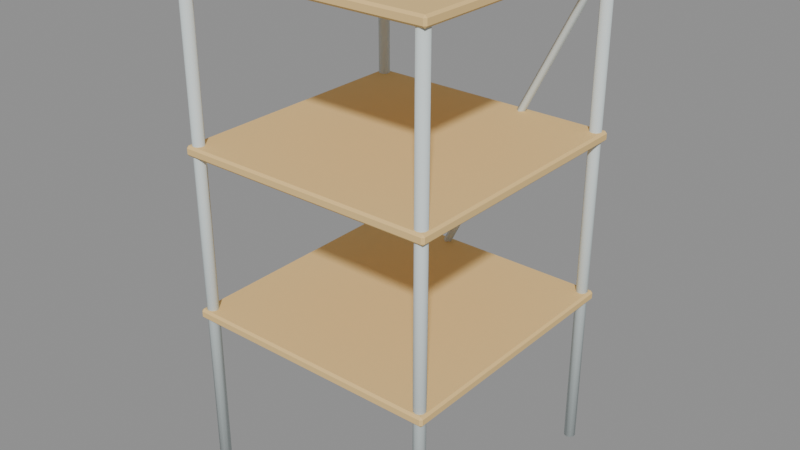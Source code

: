 # Source: construction_scaffold.blend  (saved by Blender 4.5.92; exported with 4.5.12 LTS)
import bpy
from mathutils import Matrix  # noqa: F401  (used for matrix-valued properties, if any)

bpy.ops.wm.read_factory_settings(use_empty=True)
scene = bpy.context.scene
scene.name = 'Scene'

# ---- materials (node trees are filled in below, after node groups)
mat_hospital_vertex_opaque = bpy.data.materials.new('hospital_vertex_opaque')
mat_hospital_vertex_opaque.use_backface_culling = True

# ---- material node trees
mat_hospital_vertex_opaque.use_nodes = True; mat_hospital_vertex_opaque.node_tree.nodes.clear()
_N = mat_hospital_vertex_opaque.node_tree.nodes; _L = mat_hospital_vertex_opaque.node_tree.links
n0 = _N.new('ShaderNodeBsdfPrincipled'); n0.name = 'Principled BSDF'; n0.location = (-200, 100)
n0.inputs[2].default_value = 0.78
n0.inputs[13].default_value = 0.22
n1 = _N.new('ShaderNodeOutputMaterial'); n1.name = 'Material Output'; n1.location = (200, 100)
n2 = _N.new('ShaderNodeVertexColor'); n2.name = 'Color Attribute'; n2.location = (0, 0)
n2.layer_name = 'Col'
_L.new(n0.outputs[0], n1.inputs[0])
_L.new(n2.outputs[0], n0.inputs[0])
n1.is_active_output = True

# ---- meshes
me_cone = bpy.data.meshes.new('Cone')
me_cone.from_pydata([(5.285e-09, -0.035, 0.0), (5.285e-09, -0.035, 3.0), (-0.02057, -0.02832, 0.0), (-0.02057, -0.02832, 3.0), (-0.03329, -0.01082, 0.0), (-0.03329, -0.01082, 3.0), (-0.03329, 0.01082, 0.0), (-0.03329, 0.01082, 3.0), (-0.02057, 0.02832, 0.0), (-0.02057, 0.02832, 3.0), (-5.285e-09, 0.035, 0.0), (-5.285e-09, 0.035, 3.0), (0.02057, 0.02832, 0.0), (0.02057, 0.02832, 3.0), (0.03329, 0.01082, 0.0), (0.03329, 0.01082, 3.0), (0.03329, -0.01082, 0.0), (0.03329, -0.01082, 3.0), (0.02057, -0.02832, 0.0), (0.02057, -0.02832, 3.0), (5.285e-09, -1.535, 0.0), (5.285e-09, -1.535, 3.0), (-0.02057, -1.528, 0.0), (-0.02057, -1.528, 3.0), (-0.03329, -1.511, 0.0), (-0.03329, -1.511, 3.0), (-0.03329, -1.489, 0.0), (-0.03329, -1.489, 3.0), (-0.02057, -1.472, 0.0), (-0.02057, -1.472, 3.0), (-5.285e-09, -1.465, 0.0), (-5.285e-09, -1.465, 3.0), (0.02057, -1.472, 0.0), (0.02057, -1.472, 3.0), (0.03329, -1.489, 0.0), (0.03329, -1.489, 3.0), (0.03329, -1.511, 0.0), (0.03329, -1.511, 3.0), (0.02057, -1.528, 0.0), (0.02057, -1.528, 3.0), (1.5, -0.035, 0.0), (1.5, -0.035, 3.0), (1.479, -0.02832, 0.0), (1.479, -0.02832, 3.0), (1.467, -0.01082, 0.0), (1.467, -0.01082, 3.0), (1.467, 0.01082, 0.0), (1.467, 0.01082, 3.0), (1.479, 0.02832, 0.0), (1.479, 0.02832, 3.0), (1.5, 0.035, 0.0), (1.5, 0.035, 3.0), (1.521, 0.02832, 0.0), (1.521, 0.02832, 3.0), (1.533, 0.01082, 0.0), (1.533, 0.01082, 3.0), (1.533, -0.01082, 0.0), (1.533, -0.01082, 3.0), (1.521, -0.02832, 0.0), (1.521, -0.02832, 3.0), (1.5, -1.535, 0.0), (1.5, -1.535, 3.0), (1.479, -1.528, 0.0), (1.479, -1.528, 3.0), (1.467, -1.511, 0.0), (1.467, -1.511, 3.0), (1.467, -1.489, 0.0), (1.467, -1.489, 3.0), (1.479, -1.472, 0.0), (1.479, -1.472, 3.0), (1.5, -1.465, 0.0), (1.5, -1.465, 3.0), (1.521, -1.472, 0.0), (1.521, -1.472, 3.0), (1.533, -1.489, 0.0), (1.533, -1.489, 3.0), (1.533, -1.511, 0.0), (1.533, -1.511, 3.0), (1.521, -1.528, 0.0), (1.521, -1.528, 3.0), (-0.0368, -1.537, 0.97), (-0.0368, -1.55, 0.9832), (-0.05, -1.537, 0.9832), (-0.0368, -1.55, 1.017), (-0.0368, -1.537, 1.03), (-0.05, -1.537, 1.017), (-0.0368, 0.0368, 0.97), (-0.05, 0.0368, 0.9832), (-0.0368, 0.05, 0.9832), (-0.0368, 0.0368, 1.03), (-0.0368, 0.05, 1.017), (-0.05, 0.0368, 1.017), (1.537, -1.537, 0.97), (1.55, -1.537, 0.9832), (1.537, -1.55, 0.9832), (1.537, -1.537, 1.03), (1.537, -1.55, 1.017), (1.55, -1.537, 1.017), (1.537, 0.0368, 0.97), (1.537, 0.05, 0.9832), (1.55, 0.0368, 0.9832), (1.537, 0.0368, 1.03), (1.55, 0.0368, 1.017), (1.537, 0.05, 1.017), (-0.0368, -1.537, 1.97), (-0.0368, -1.55, 1.983), (-0.05, -1.537, 1.983), (-0.0368, -1.55, 2.017), (-0.0368, -1.537, 2.03), (-0.05, -1.537, 2.017), (-0.0368, 0.0368, 1.97), (-0.05, 0.0368, 1.983), (-0.0368, 0.05, 1.983), (-0.0368, 0.0368, 2.03), (-0.0368, 0.05, 2.017), (-0.05, 0.0368, 2.017), (1.537, -1.537, 1.97), (1.55, -1.537, 1.983), (1.537, -1.55, 1.983), (1.537, -1.537, 2.03), (1.537, -1.55, 2.017), (1.55, -1.537, 2.017), (1.537, 0.0368, 1.97), (1.537, 0.05, 1.983), (1.55, 0.0368, 1.983), (1.537, 0.0368, 2.03), (1.55, 0.0368, 2.017), (1.537, 0.05, 2.017), (-0.0368, -1.537, 2.97), (-0.0368, -1.55, 2.983), (-0.05, -1.537, 2.983), (-0.0368, -1.55, 3.017), (-0.0368, -1.537, 3.03), (-0.05, -1.537, 3.017), (-0.0368, 0.0368, 2.97), (-0.05, 0.0368, 2.983), (-0.0368, 0.05, 2.983), (-0.0368, 0.0368, 3.03), (-0.0368, 0.05, 3.017), (-0.05, 0.0368, 3.017), (1.537, -1.537, 2.97), (1.55, -1.537, 2.983), (1.537, -1.55, 2.983), (1.537, -1.537, 3.03), (1.537, -1.55, 3.017), (1.55, -1.537, 3.017), (1.537, 0.0368, 2.97), (1.537, 0.05, 2.983), (1.55, 0.0368, 2.983), (1.537, 0.0368, 3.03), (1.55, 0.0368, 3.017), (1.537, 0.05, 3.017), (-0.02236, -2.794e-09, 0.01118), (2.27e-09, -0.025, -6.054e-09), (0.02236, 7.451e-09, -0.01118), (-4.075e-09, 0.025, 7.218e-09), (0.7276, -2.794e-09, 1.511), (0.75, -0.025, 1.5), (0.7724, 7.451e-09, 1.489), (0.75, 0.025, 1.5), (1.478, -2.794e-09, 3.011), (1.5, -0.025, 3.0), (1.522, 7.451e-09, 2.989), (1.5, 0.025, 3.0)], [], [(0, 1, 3, 2), (2, 3, 5, 4), (4, 5, 7, 6), (6, 7, 9, 8), (8, 9, 11, 10), (10, 11, 13, 12), (12, 13, 15, 14), (14, 15, 17, 16), (3, 1, 19, 17, 15, 13, 11, 9, 7, 5), (16, 17, 19, 18), (18, 19, 1, 0), (0, 2, 4, 6, 8, 10, 12, 14, 16, 18), (20, 21, 23, 22), (22, 23, 25, 24), (24, 25, 27, 26), (26, 27, 29, 28), (28, 29, 31, 30), (30, 31, 33, 32), (32, 33, 35, 34), (34, 35, 37, 36), (23, 21, 39, 37, 35, 33, 31, 29, 27, 25), (36, 37, 39, 38), (38, 39, 21, 20), (20, 22, 24, 26, 28, 30, 32, 34, 36, 38), (40, 41, 43, 42), (42, 43, 45, 44), (44, 45, 47, 46), (46, 47, 49, 48), (48, 49, 51, 50), (50, 51, 53, 52), (52, 53, 55, 54), (54, 55, 57, 56), (43, 41, 59, 57, 55, 53, 51, 49, 47, 45), (56, 57, 59, 58), (58, 59, 41, 40), (40, 42, 44, 46, 48, 50, 52, 54, 56, 58), (60, 61, 63, 62), (62, 63, 65, 64), (64, 65, 67, 66), (66, 67, 69, 68), (68, 69, 71, 70), (70, 71, 73, 72), (72, 73, 75, 74), (74, 75, 77, 76), (63, 61, 79, 77, 75, 73, 71, 69, 67, 65), (76, 77, 79, 78), (78, 79, 61, 60), (60, 62, 64, 66, 68, 70, 72, 74, 76, 78), (80, 81, 82), (83, 84, 85), (86, 87, 88), (89, 90, 91), (92, 93, 94), (95, 96, 97), (98, 99, 100), (101, 102, 103), (86, 80, 82, 87), (81, 83, 85, 82), (84, 89, 91, 85), (90, 88, 87, 91), (98, 86, 88, 99), (89, 101, 103, 90), (102, 100, 99, 103), (92, 98, 100, 93), (101, 95, 97, 102), (96, 94, 93, 97), (80, 92, 94, 81), (95, 84, 83, 96), (86, 98, 92, 80), (82, 85, 91, 87), (94, 96, 83, 81), (101, 89, 84, 95), (88, 90, 103, 99), (100, 102, 97, 93), (104, 105, 106), (107, 108, 109), (110, 111, 112), (113, 114, 115), (116, 117, 118), (119, 120, 121), (122, 123, 124), (125, 126, 127), (110, 104, 106, 111), (105, 107, 109, 106), (108, 113, 115, 109), (114, 112, 111, 115), (122, 110, 112, 123), (113, 125, 127, 114), (126, 124, 123, 127), (116, 122, 124, 117), (125, 119, 121, 126), (120, 118, 117, 121), (104, 116, 118, 105), (119, 108, 107, 120), (110, 122, 116, 104), (106, 109, 115, 111), (118, 120, 107, 105), (125, 113, 108, 119), (112, 114, 127, 123), (124, 126, 121, 117), (128, 129, 130), (131, 132, 133), (134, 135, 136), (137, 138, 139), (140, 141, 142), (143, 144, 145), (146, 147, 148), (149, 150, 151), (134, 128, 130, 135), (129, 131, 133, 130), (132, 137, 139, 133), (138, 136, 135, 139), (146, 134, 136, 147), (137, 149, 151, 138), (150, 148, 147, 151), (140, 146, 148, 141), (149, 143, 145, 150), (144, 142, 141, 145), (128, 140, 142, 129), (143, 132, 131, 144), (134, 146, 140, 128), (130, 133, 139, 135), (142, 144, 131, 129), (149, 137, 132, 143), (136, 138, 151, 147), (148, 150, 145, 141), (152, 156, 159, 155), (153, 157, 156, 152), (154, 158, 157, 153), (155, 159, 158, 154), (156, 160, 163, 159), (157, 161, 160, 156), (158, 162, 161, 157), (159, 163, 162, 158)])
me_cone.polygons.foreach_set('use_smooth', [1, 1, 1, 1, 1, 1, 1, 1, 0, 1, 1, 0, 1, 1, 1, 1, 1, 1, 1, 1, 0, 1, 1, 0, 1, 1, 1, 1, 1, 1, 1, 1, 0, 1, 1, 0, 1, 1, 1, 1, 1, 1, 1, 1, 0, 1, 1, 0, 0, 0, 0, 0, 0, 0, 0, 0, 0, 0, 0, 0, 0, 0, 0, 0, 0, 0, 0, 0, 0, 0, 0, 0, 0, 0, 0, 0, 0, 0, 0, 0, 0, 0, 0, 0, 0, 0, 0, 0, 0, 0, 0, 0, 0, 0, 0, 0, 0, 0, 0, 0, 0, 0, 0, 0, 0, 0, 0, 0, 0, 0, 0, 0, 0, 0, 0, 0, 0, 0, 0, 0, 0, 0, 0, 0, 0, 0, 1, 1, 1, 1, 1, 1, 1, 1])
_uv = me_cone.uv_layers.new(name='UVMap')
_uv.uv.foreach_set('vector', [1.0, 0.5, 1.0, 1.0, 0.9, 1.0, 0.9, 0.5, 0.9, 0.5, 0.9, 1.0, 0.8, 1.0, 0.8, 0.5, 0.8, 0.5, 0.8, 1.0, 0.7, 1.0, 0.7, 0.5, 0.7, 0.5, 0.7, 1.0, 0.6, 1.0, 0.6, 0.5, 0.6, 0.5, 0.6, 1.0, 0.5, 1.0, 0.5, 0.5, 0.5, 0.5, 0.5, 1.0, 0.4, 1.0, 0.4, 0.5, 0.4, 0.5, 0.4, 1.0, 0.3, 1.0, 0.3, 0.5, 0.3, 0.5, 0.3, 1.0, 0.2, 1.0, 0.2, 0.5, 0.3911, 0.4442, 0.25, 0.49, 0.1089, 0.4442, 0.02175, 0.3242, 0.02175, 0.1758, 0.1089, 0.05584, 0.25, 0.01, 0.3911, 0.05584, 0.4783, 0.1758, 0.4783, 0.3242, 0.2, 0.5, 0.2, 1.0, 0.1, 1.0, 0.1, 0.5, 0.1, 0.5, 0.1, 1.0, -7.451e-08, 1.0, -7.451e-08, 0.5, 0.75, 0.49, 0.8911, 0.4442, 0.9783, 0.3242, 0.9783, 0.1758, 0.8911, 0.05584, 0.75, 0.01, 0.6089, 0.05584, 0.5217, 0.1758, 0.5217, 0.3242, 0.6089, 0.4442, 1.0, 0.5, 1.0, 1.0, 0.9, 1.0, 0.9, 0.5, 0.9, 0.5, 0.9, 1.0, 0.8, 1.0, 0.8, 0.5, 0.8, 0.5, 0.8, 1.0, 0.7, 1.0, 0.7, 0.5, 0.7, 0.5, 0.7, 1.0, 0.6, 1.0, 0.6, 0.5, 0.6, 0.5, 0.6, 1.0, 0.5, 1.0, 0.5, 0.5, 0.5, 0.5, 0.5, 1.0, 0.4, 1.0, 0.4, 0.5, 0.4, 0.5, 0.4, 1.0, 0.3, 1.0, 0.3, 0.5, 0.3, 0.5, 0.3, 1.0, 0.2, 1.0, 0.2, 0.5, 0.3911, 0.4442, 0.25, 0.49, 0.1089, 0.4442, 0.02175, 0.3242, 0.02175, 0.1758, 0.1089, 0.05584, 0.25, 0.01, 0.3911, 0.05584, 0.4783, 0.1758, 0.4783, 0.3242, 0.2, 0.5, 0.2, 1.0, 0.1, 1.0, 0.1, 0.5, 0.1, 0.5, 0.1, 1.0, -7.451e-08, 1.0, -7.451e-08, 0.5, 0.75, 0.49, 0.8911, 0.4442, 0.9783, 0.3242, 0.9783, 0.1758, 0.8911, 0.05584, 0.75, 0.01, 0.6089, 0.05584, 0.5217, 0.1758, 0.5217, 0.3242, 0.6089, 0.4442, 1.0, 0.5, 1.0, 1.0, 0.9, 1.0, 0.9, 0.5, 0.9, 0.5, 0.9, 1.0, 0.8, 1.0, 0.8, 0.5, 0.8, 0.5, 0.8, 1.0, 0.7, 1.0, 0.7, 0.5, 0.7, 0.5, 0.7, 1.0, 0.6, 1.0, 0.6, 0.5, 0.6, 0.5, 0.6, 1.0, 0.5, 1.0, 0.5, 0.5, 0.5, 0.5, 0.5, 1.0, 0.4, 1.0, 0.4, 0.5, 0.4, 0.5, 0.4, 1.0, 0.3, 1.0, 0.3, 0.5, 0.3, 0.5, 0.3, 1.0, 0.2, 1.0, 0.2, 0.5, 0.3911, 0.4442, 0.25, 0.49, 0.1089, 0.4442, 0.02175, 0.3242, 0.02175, 0.1758, 0.1089, 0.05584, 0.25, 0.01, 0.3911, 0.05584, 0.4783, 0.1758, 0.4783, 0.3242, 0.2, 0.5, 0.2, 1.0, 0.1, 1.0, 0.1, 0.5, 0.1, 0.5, 0.1, 1.0, -7.451e-08, 1.0, -7.451e-08, 0.5, 0.75, 0.49, 0.8911, 0.4442, 0.9783, 0.3242, 0.9783, 0.1758, 0.8911, 0.05584, 0.75, 0.01, 0.6089, 0.05584, 0.5217, 0.1758, 0.5217, 0.3242, 0.6089, 0.4442, 1.0, 0.5, 1.0, 1.0, 0.9, 1.0, 0.9, 0.5, 0.9, 0.5, 0.9, 1.0, 0.8, 1.0, 0.8, 0.5, 0.8, 0.5, 0.8, 1.0, 0.7, 1.0, 0.7, 0.5, 0.7, 0.5, 0.7, 1.0, 0.6, 1.0, 0.6, 0.5, 0.6, 0.5, 0.6, 1.0, 0.5, 1.0, 0.5, 0.5, 0.5, 0.5, 0.5, 1.0, 0.4, 1.0, 0.4, 0.5, 0.4, 0.5, 0.4, 1.0, 0.3, 1.0, 0.3, 0.5, 0.3, 0.5, 0.3, 1.0, 0.2, 1.0, 0.2, 0.5, 0.3911, 0.4442, 0.25, 0.49, 0.1089, 0.4442, 0.02175, 0.3242, 0.02175, 0.1758, 0.1089, 0.05584, 0.25, 0.01, 0.3911, 0.05584, 0.4783, 0.1758, 0.4783, 0.3242, 0.2, 0.5, 0.2, 1.0, 0.1, 1.0, 0.1, 0.5, 0.1, 0.5, 0.1, 1.0, -7.451e-08, 1.0, -7.451e-08, 0.5, 0.75, 0.49, 0.8911, 0.4442, 0.9783, 0.3242, 0.9783, 0.1758, 0.8911, 0.05584, 0.75, 0.01, 0.6089, 0.05584, 0.5217, 0.1758, 0.5217, 0.3242, 0.6089, 0.4442, 0.1271, 0.7479, 0.1271, 0.75, 0.125, 0.7479, 0.57, 0.9979, 0.625, 0.9979, 0.57, 1.0, 0.1271, 0.5021, 0.125, 0.5021, 0.1271, 0.5, 0.625, 0.25, 0.57, 0.2521, 0.57, 0.2479, 0.3729, 0.7479, 0.4299, 0.7479, 0.4097, 0.7513, 0.627, 0.748, 0.57, 0.7521, 0.57, 0.7479, 0.3729, 0.5021, 0.4097, 0.4987, 0.4299, 0.5021, 0.627, 0.502, 0.57, 0.5021, 0.57, 0.4979, 0.1271, 0.5021, 0.1271, 0.7479, 0.125, 0.7479, 0.125, 0.5021, 0.43, 0.0, 0.57, 0.0, 0.57, 0.002062, 0.43, 0.002062, 0.625, 0.002062, 0.625, 0.25, 0.57, 0.2479, 0.57, 0.002062, 0.57, 0.2521, 0.43, 0.2521, 0.43, 0.2479, 0.57, 0.2479, 0.3729, 0.5021, 0.1271, 0.5021, 0.1271, 0.5, 0.4097, 0.4987, 0.625, 0.25, 0.627, 0.502, 0.57, 0.4979, 0.57, 0.2521, 0.57, 0.5021, 0.4299, 0.5021, 0.4097, 0.4987, 0.57, 0.4979, 0.3729, 0.7479, 0.3729, 0.5021, 0.4299, 0.5021, 0.4299, 0.7479, 0.627, 0.502, 0.627, 0.748, 0.57, 0.7479, 0.57, 0.5021, 0.57, 0.7521, 0.4097, 0.7513, 0.4299, 0.7479, 0.57, 0.7479, 0.1271, 0.7479, 0.3729, 0.7479, 0.4097, 0.7513, 0.1271, 0.75, 0.627, 0.748, 0.625, 0.9979, 0.57, 0.9979, 0.57, 0.7521, 0.1271, 0.5021, 0.3729, 0.5021, 0.3729, 0.7479, 0.1271, 0.7479, 0.43, 0.002062, 0.57, 0.002062, 0.57, 0.2479, 0.43, 0.2479, 0.4097, 0.7513, 0.57, 0.7521, 0.57, 0.9979, 0.43, 0.9979, 0.627, 0.502, 0.8729, 0.5021, 0.8729, 0.7479, 0.627, 0.748, 0.43, 0.2521, 0.57, 0.2521, 0.57, 0.4979, 0.4097, 0.4987, 0.4299, 0.5021, 0.57, 0.5021, 0.57, 0.7479, 0.4299, 0.7479, 0.1271, 0.7479, 0.1271, 0.75, 0.125, 0.7479, 0.57, 0.9979, 0.625, 0.9979, 0.57, 1.0, 0.1271, 0.5021, 0.125, 0.5021, 0.1271, 0.5, 0.625, 0.25, 0.57, 0.2521, 0.57, 0.2479, 0.3729, 0.7479, 0.4299, 0.7479, 0.4097, 0.7513, 0.627, 0.748, 0.57, 0.7521, 0.57, 0.7479, 0.3729, 0.5021, 0.4097, 0.4987, 0.4299, 0.5021, 0.627, 0.502, 0.57, 0.5021, 0.57, 0.4979, 0.1271, 0.5021, 0.1271, 0.7479, 0.125, 0.7479, 0.125, 0.5021, 0.43, 0.0, 0.57, 0.0, 0.57, 0.002062, 0.43, 0.002062, 0.625, 0.002062, 0.625, 0.25, 0.57, 0.2479, 0.57, 0.002062, 0.57, 0.2521, 0.43, 0.2521, 0.43, 0.2479, 0.57, 0.2479, 0.3729, 0.5021, 0.1271, 0.5021, 0.1271, 0.5, 0.4097, 0.4987, 0.625, 0.25, 0.627, 0.502, 0.57, 0.4979, 0.57, 0.2521, 0.57, 0.5021, 0.4299, 0.5021, 0.4097, 0.4987, 0.57, 0.4979, 0.3729, 0.7479, 0.3729, 0.5021, 0.4299, 0.5021, 0.4299, 0.7479, 0.627, 0.502, 0.627, 0.748, 0.57, 0.7479, 0.57, 0.5021, 0.57, 0.7521, 0.4097, 0.7513, 0.4299, 0.7479, 0.57, 0.7479, 0.1271, 0.7479, 0.3729, 0.7479, 0.4097, 0.7513, 0.1271, 0.75, 0.627, 0.748, 0.625, 0.9979, 0.57, 0.9979, 0.57, 0.7521, 0.1271, 0.5021, 0.3729, 0.5021, 0.3729, 0.7479, 0.1271, 0.7479, 0.43, 0.002062, 0.57, 0.002062, 0.57, 0.2479, 0.43, 0.2479, 0.4097, 0.7513, 0.57, 0.7521, 0.57, 0.9979, 0.43, 0.9979, 0.627, 0.502, 0.8729, 0.5021, 0.8729, 0.7479, 0.627, 0.748, 0.43, 0.2521, 0.57, 0.2521, 0.57, 0.4979, 0.4097, 0.4987, 0.4299, 0.5021, 0.57, 0.5021, 0.57, 0.7479, 0.4299, 0.7479, 0.1271, 0.7479, 0.1271, 0.75, 0.125, 0.7479, 0.57, 0.9979, 0.625, 0.9979, 0.57, 1.0, 0.1271, 0.5021, 0.125, 0.5021, 0.1271, 0.5, 0.625, 0.25, 0.57, 0.2521, 0.57, 0.2479, 0.3729, 0.7479, 0.4299, 0.7479, 0.4097, 0.7513, 0.627, 0.748, 0.57, 0.7521, 0.57, 0.7479, 0.3729, 0.5021, 0.4097, 0.4987, 0.4299, 0.5021, 0.627, 0.502, 0.57, 0.5021, 0.57, 0.4979, 0.1271, 0.5021, 0.1271, 0.7479, 0.125, 0.7479, 0.125, 0.5021, 0.43, 0.0, 0.57, 0.0, 0.57, 0.002062, 0.43, 0.002062, 0.625, 0.002062, 0.625, 0.25, 0.57, 0.2479, 0.57, 0.002062, 0.57, 0.2521, 0.43, 0.2521, 0.43, 0.2479, 0.57, 0.2479, 0.3729, 0.5021, 0.1271, 0.5021, 0.1271, 0.5, 0.4097, 0.4987, 0.625, 0.25, 0.627, 0.502, 0.57, 0.4979, 0.57, 0.2521, 0.57, 0.5021, 0.4299, 0.5021, 0.4097, 0.4987, 0.57, 0.4979, 0.3729, 0.7479, 0.3729, 0.5021, 0.4299, 0.5021, 0.4299, 0.7479, 0.627, 0.502, 0.627, 0.748, 0.57, 0.7479, 0.57, 0.5021, 0.57, 0.7521, 0.4097, 0.7513, 0.4299, 0.7479, 0.57, 0.7479, 0.1271, 0.7479, 0.3729, 0.7479, 0.4097, 0.7513, 0.1271, 0.75, 0.627, 0.748, 0.625, 0.9979, 0.57, 0.9979, 0.57, 0.7521, 0.1271, 0.5021, 0.3729, 0.5021, 0.3729, 0.7479, 0.1271, 0.7479, 0.43, 0.002062, 0.57, 0.002062, 0.57, 0.2479, 0.43, 0.2479, 0.4097, 0.7513, 0.57, 0.7521, 0.57, 0.9979, 0.43, 0.9979, 0.627, 0.502, 0.8729, 0.5021, 0.8729, 0.7479, 0.627, 0.748, 0.43, 0.2521, 0.57, 0.2521, 0.57, 0.4979, 0.4097, 0.4987, 0.4299, 0.5021, 0.57, 0.5021, 0.57, 0.7479, 0.4299, 0.7479, 0.0, 1.0, 0.5, 1.0, 0.5, 0.75, 0.0, 0.75, 0.0, 0.25, 0.5, 0.25, 0.5, 0.0, 0.0, 0.0, 0.0, 0.5, 0.5, 0.5, 0.5, 0.25, 0.0, 0.25, 0.0, 0.75, 0.5, 0.75, 0.5, 0.5, 0.0, 0.5, 0.5, 1.0, 1.0, 1.0, 1.0, 0.75, 0.5, 0.75, 0.5, 0.25, 1.0, 0.25, 1.0, 0.0, 0.5, 0.0, 0.5, 0.5, 1.0, 0.5, 1.0, 0.25, 0.5, 0.25, 0.5, 0.75, 1.0, 0.75, 1.0, 0.5, 0.5, 0.5])
_ca = me_cone.color_attributes.new('Col', 'FLOAT_COLOR', 'CORNER')
_ca.data.foreach_set('color', [0.65, 0.72, 0.72, 1.0, 0.65, 0.72, 0.72, 1.0, 0.65, 0.72, 0.72, 1.0, 0.65, 0.72, 0.72, 1.0, 0.65, 0.72, 0.72, 1.0, 0.65, 0.72, 0.72, 1.0, 0.65, 0.72, 0.72, 1.0, 0.65, 0.72, 0.72, 1.0, 0.65, 0.72, 0.72, 1.0, 0.65, 0.72, 0.72, 1.0, 0.65, 0.72, 0.72, 1.0, 0.65, 0.72, 0.72, 1.0, 0.65, 0.72, 0.72, 1.0, 0.65, 0.72, 0.72, 1.0, 0.65, 0.72, 0.72, 1.0, 0.65, 0.72, 0.72, 1.0, 0.65, 0.72, 0.72, 1.0, 0.65, 0.72, 0.72, 1.0, 0.65, 0.72, 0.72, 1.0, 0.65, 0.72, 0.72, 1.0, 0.65, 0.72, 0.72, 1.0, 0.65, 0.72, 0.72, 1.0, 0.65, 0.72, 0.72, 1.0, 0.65, 0.72, 0.72, 1.0, 0.65, 0.72, 0.72, 1.0, 0.65, 0.72, 0.72, 1.0, 0.65, 0.72, 0.72, 1.0, 0.65, 0.72, 0.72, 1.0, 0.65, 0.72, 0.72, 1.0, 0.65, 0.72, 0.72, 1.0, 0.65, 0.72, 0.72, 1.0, 0.65, 0.72, 0.72, 1.0, 0.65, 0.72, 0.72, 1.0, 0.65, 0.72, 0.72, 1.0, 0.65, 0.72, 0.72, 1.0, 0.65, 0.72, 0.72, 1.0, 0.65, 0.72, 0.72, 1.0, 0.65, 0.72, 0.72, 1.0, 0.65, 0.72, 0.72, 1.0, 0.65, 0.72, 0.72, 1.0, 0.65, 0.72, 0.72, 1.0, 0.65, 0.72, 0.72, 1.0, 0.65, 0.72, 0.72, 1.0, 0.65, 0.72, 0.72, 1.0, 0.65, 0.72, 0.72, 1.0, 0.65, 0.72, 0.72, 1.0, 0.65, 0.72, 0.72, 1.0, 0.65, 0.72, 0.72, 1.0, 0.65, 0.72, 0.72, 1.0, 0.65, 0.72, 0.72, 1.0, 0.65, 0.72, 0.72, 1.0, 0.65, 0.72, 0.72, 1.0, 0.65, 0.72, 0.72, 1.0, 0.65, 0.72, 0.72, 1.0, 0.65, 0.72, 0.72, 1.0, 0.65, 0.72, 0.72, 1.0, 0.65, 0.72, 0.72, 1.0, 0.65, 0.72, 0.72, 1.0, 0.65, 0.72, 0.72, 1.0, 0.65, 0.72, 0.72, 1.0, 0.65, 0.72, 0.72, 1.0, 0.65, 0.72, 0.72, 1.0, 0.65, 0.72, 0.72, 1.0, 0.65, 0.72, 0.72, 1.0, 0.65, 0.72, 0.72, 1.0, 0.65, 0.72, 0.72, 1.0, 0.65, 0.72, 0.72, 1.0, 0.65, 0.72, 0.72, 1.0, 0.65, 0.72, 0.72, 1.0, 0.65, 0.72, 0.72, 1.0, 0.65, 0.72, 0.72, 1.0, 0.65, 0.72, 0.72, 1.0, 0.65, 0.72, 0.72, 1.0, 0.65, 0.72, 0.72, 1.0, 0.65, 0.72, 0.72, 1.0, 0.65, 0.72, 0.72, 1.0, 0.65, 0.72, 0.72, 1.0, 0.65, 0.72, 0.72, 1.0, 0.65, 0.72, 0.72, 1.0, 0.65, 0.72, 0.72, 1.0, 0.65, 0.72, 0.72, 1.0, 0.65, 0.72, 0.72, 1.0, 0.65, 0.72, 0.72, 1.0, 0.65, 0.72, 0.72, 1.0, 0.65, 0.72, 0.72, 1.0, 0.65, 0.72, 0.72, 1.0, 0.65, 0.72, 0.72, 1.0, 0.65, 0.72, 0.72, 1.0, 0.65, 0.72, 0.72, 1.0, 0.65, 0.72, 0.72, 1.0, 0.65, 0.72, 0.72, 1.0, 0.65, 0.72, 0.72, 1.0, 0.65, 0.72, 0.72, 1.0, 0.65, 0.72, 0.72, 1.0, 0.65, 0.72, 0.72, 1.0, 0.65, 0.72, 0.72, 1.0, 0.65, 0.72, 0.72, 1.0, 0.65, 0.72, 0.72, 1.0, 0.65, 0.72, 0.72, 1.0, 0.65, 0.72, 0.72, 1.0, 0.65, 0.72, 0.72, 1.0, 0.65, 0.72, 0.72, 1.0, 0.65, 0.72, 0.72, 1.0, 0.65, 0.72, 0.72, 1.0, 0.65, 0.72, 0.72, 1.0, 0.65, 0.72, 0.72, 1.0, 0.65, 0.72, 0.72, 1.0, 0.65, 0.72, 0.72, 1.0, 0.65, 0.72, 0.72, 1.0, 0.65, 0.72, 0.72, 1.0, 0.65, 0.72, 0.72, 1.0, 0.65, 0.72, 0.72, 1.0, 0.65, 0.72, 0.72, 1.0, 0.65, 0.72, 0.72, 1.0, 0.65, 0.72, 0.72, 1.0, 0.65, 0.72, 0.72, 1.0, 0.65, 0.72, 0.72, 1.0, 0.65, 0.72, 0.72, 1.0, 0.65, 0.72, 0.72, 1.0, 0.65, 0.72, 0.72, 1.0, 0.65, 0.72, 0.72, 1.0, 0.65, 0.72, 0.72, 1.0, 0.65, 0.72, 0.72, 1.0, 0.65, 0.72, 0.72, 1.0, 0.65, 0.72, 0.72, 1.0, 0.65, 0.72, 0.72, 1.0, 0.65, 0.72, 0.72, 1.0, 0.65, 0.72, 0.72, 1.0, 0.65, 0.72, 0.72, 1.0, 0.65, 0.72, 0.72, 1.0, 0.65, 0.72, 0.72, 1.0, 0.65, 0.72, 0.72, 1.0, 0.65, 0.72, 0.72, 1.0, 0.65, 0.72, 0.72, 1.0, 0.65, 0.72, 0.72, 1.0, 0.65, 0.72, 0.72, 1.0, 0.65, 0.72, 0.72, 1.0, 0.65, 0.72, 0.72, 1.0, 0.65, 0.72, 0.72, 1.0, 0.65, 0.72, 0.72, 1.0, 0.65, 0.72, 0.72, 1.0, 0.65, 0.72, 0.72, 1.0, 0.65, 0.72, 0.72, 1.0, 0.65, 0.72, 0.72, 1.0, 0.65, 0.72, 0.72, 1.0, 0.65, 0.72, 0.72, 1.0, 0.65, 0.72, 0.72, 1.0, 0.65, 0.72, 0.72, 1.0, 0.65, 0.72, 0.72, 1.0, 0.65, 0.72, 0.72, 1.0, 0.65, 0.72, 0.72, 1.0, 0.65, 0.72, 0.72, 1.0, 0.65, 0.72, 0.72, 1.0, 0.65, 0.72, 0.72, 1.0, 0.65, 0.72, 0.72, 1.0, 0.65, 0.72, 0.72, 1.0, 0.65, 0.72, 0.72, 1.0, 0.65, 0.72, 0.72, 1.0, 0.65, 0.72, 0.72, 1.0, 0.65, 0.72, 0.72, 1.0, 0.65, 0.72, 0.72, 1.0, 0.65, 0.72, 0.72, 1.0, 0.65, 0.72, 0.72, 1.0, 0.65, 0.72, 0.72, 1.0, 0.65, 0.72, 0.72, 1.0, 0.65, 0.72, 0.72, 1.0, 0.65, 0.72, 0.72, 1.0, 0.65, 0.72, 0.72, 1.0, 0.65, 0.72, 0.72, 1.0, 0.65, 0.72, 0.72, 1.0, 0.65, 0.72, 0.72, 1.0, 0.65, 0.72, 0.72, 1.0, 0.65, 0.72, 0.72, 1.0, 0.65, 0.72, 0.72, 1.0, 0.65, 0.72, 0.72, 1.0, 0.65, 0.72, 0.72, 1.0, 0.65, 0.72, 0.72, 1.0, 0.65, 0.72, 0.72, 1.0, 0.65, 0.72, 0.72, 1.0, 0.65, 0.72, 0.72, 1.0, 0.65, 0.72, 0.72, 1.0, 0.65, 0.72, 0.72, 1.0, 0.65, 0.72, 0.72, 1.0, 0.65, 0.72, 0.72, 1.0, 0.65, 0.72, 0.72, 1.0, 0.65, 0.72, 0.72, 1.0, 0.65, 0.72, 0.72, 1.0, 0.65, 0.72, 0.72, 1.0, 0.65, 0.72, 0.72, 1.0, 0.65, 0.72, 0.72, 1.0, 0.65, 0.72, 0.72, 1.0, 0.65, 0.72, 0.72, 1.0, 0.65, 0.72, 0.72, 1.0, 0.65, 0.72, 0.72, 1.0, 0.65, 0.72, 0.72, 1.0, 0.65, 0.72, 0.72, 1.0, 0.65, 0.72, 0.72, 1.0, 0.65, 0.72, 0.72, 1.0, 0.65, 0.72, 0.72, 1.0, 0.65, 0.72, 0.72, 1.0, 0.65, 0.72, 0.72, 1.0, 0.65, 0.72, 0.72, 1.0, 0.65, 0.72, 0.72, 1.0, 0.65, 0.72, 0.72, 1.0, 0.65, 0.72, 0.72, 1.0, 0.65, 0.72, 0.72, 1.0, 0.65, 0.72, 0.72, 1.0, 0.65, 0.72, 0.72, 1.0, 0.65, 0.72, 0.72, 1.0, 0.65, 0.72, 0.72, 1.0, 0.65, 0.72, 0.72, 1.0, 0.65, 0.72, 0.72, 1.0, 0.65, 0.72, 0.72, 1.0, 0.65, 0.72, 0.72, 1.0, 0.65, 0.72, 0.72, 1.0, 0.65, 0.72, 0.72, 1.0, 0.65, 0.72, 0.72, 1.0, 0.65, 0.72, 0.72, 1.0, 0.65, 0.72, 0.72, 1.0, 0.65, 0.72, 0.72, 1.0, 0.65, 0.72, 0.72, 1.0, 0.65, 0.72, 0.72, 1.0, 0.65, 0.72, 0.72, 1.0, 0.65, 0.72, 0.72, 1.0, 0.65, 0.72, 0.72, 1.0, 0.65, 0.72, 0.72, 1.0, 0.65, 0.72, 0.72, 1.0, 0.65, 0.72, 0.72, 1.0, 0.65, 0.72, 0.72, 1.0, 0.65, 0.72, 0.72, 1.0, 0.65, 0.72, 0.72, 1.0, 0.65, 0.72, 0.72, 1.0, 0.65, 0.72, 0.72, 1.0, 0.65, 0.72, 0.72, 1.0, 0.65, 0.72, 0.72, 1.0, 0.65, 0.72, 0.72, 1.0, 0.65, 0.72, 0.72, 1.0, 0.65, 0.72, 0.72, 1.0, 0.65, 0.72, 0.72, 1.0, 0.65, 0.72, 0.72, 1.0, 0.85, 0.59, 0.25, 1.0, 0.85, 0.59, 0.25, 1.0, 0.85, 0.59, 0.25, 1.0, 0.85, 0.59, 0.25, 1.0, 0.85, 0.59, 0.25, 1.0, 0.85, 0.59, 0.25, 1.0, 0.85, 0.59, 0.25, 1.0, 0.85, 0.59, 0.25, 1.0, 0.85, 0.59, 0.25, 1.0, 0.85, 0.59, 0.25, 1.0, 0.85, 0.59, 0.25, 1.0, 0.85, 0.59, 0.25, 1.0, 0.85, 0.59, 0.25, 1.0, 0.85, 0.59, 0.25, 1.0, 0.85, 0.59, 0.25, 1.0, 0.85, 0.59, 0.25, 1.0, 0.85, 0.59, 0.25, 1.0, 0.85, 0.59, 0.25, 1.0, 0.85, 0.59, 0.25, 1.0, 0.85, 0.59, 0.25, 1.0, 0.85, 0.59, 0.25, 1.0, 0.85, 0.59, 0.25, 1.0, 0.85, 0.59, 0.25, 1.0, 0.85, 0.59, 0.25, 1.0, 0.85, 0.59, 0.25, 1.0, 0.85, 0.59, 0.25, 1.0, 0.85, 0.59, 0.25, 1.0, 0.85, 0.59, 0.25, 1.0, 0.85, 0.59, 0.25, 1.0, 0.85, 0.59, 0.25, 1.0, 0.85, 0.59, 0.25, 1.0, 0.85, 0.59, 0.25, 1.0, 0.85, 0.59, 0.25, 1.0, 0.85, 0.59, 0.25, 1.0, 0.85, 0.59, 0.25, 1.0, 0.85, 0.59, 0.25, 1.0, 0.85, 0.59, 0.25, 1.0, 0.85, 0.59, 0.25, 1.0, 0.85, 0.59, 0.25, 1.0, 0.85, 0.59, 0.25, 1.0, 0.85, 0.59, 0.25, 1.0, 0.85, 0.59, 0.25, 1.0, 0.85, 0.59, 0.25, 1.0, 0.85, 0.59, 0.25, 1.0, 0.85, 0.59, 0.25, 1.0, 0.85, 0.59, 0.25, 1.0, 0.85, 0.59, 0.25, 1.0, 0.85, 0.59, 0.25, 1.0, 0.85, 0.59, 0.25, 1.0, 0.85, 0.59, 0.25, 1.0, 0.85, 0.59, 0.25, 1.0, 0.85, 0.59, 0.25, 1.0, 0.85, 0.59, 0.25, 1.0, 0.85, 0.59, 0.25, 1.0, 0.85, 0.59, 0.25, 1.0, 0.85, 0.59, 0.25, 1.0, 0.85, 0.59, 0.25, 1.0, 0.85, 0.59, 0.25, 1.0, 0.85, 0.59, 0.25, 1.0, 0.85, 0.59, 0.25, 1.0, 0.85, 0.59, 0.25, 1.0, 0.85, 0.59, 0.25, 1.0, 0.85, 0.59, 0.25, 1.0, 0.85, 0.59, 0.25, 1.0, 0.85, 0.59, 0.25, 1.0, 0.85, 0.59, 0.25, 1.0, 0.85, 0.59, 0.25, 1.0, 0.85, 0.59, 0.25, 1.0, 0.85, 0.59, 0.25, 1.0, 0.85, 0.59, 0.25, 1.0, 0.85, 0.59, 0.25, 1.0, 0.85, 0.59, 0.25, 1.0, 0.85, 0.59, 0.25, 1.0, 0.85, 0.59, 0.25, 1.0, 0.85, 0.59, 0.25, 1.0, 0.85, 0.59, 0.25, 1.0, 0.85, 0.59, 0.25, 1.0, 0.85, 0.59, 0.25, 1.0, 0.85, 0.59, 0.25, 1.0, 0.85, 0.59, 0.25, 1.0, 0.85, 0.59, 0.25, 1.0, 0.85, 0.59, 0.25, 1.0, 0.85, 0.59, 0.25, 1.0, 0.85, 0.59, 0.25, 1.0, 0.85, 0.59, 0.25, 1.0, 0.85, 0.59, 0.25, 1.0, 0.85, 0.59, 0.25, 1.0, 0.85, 0.59, 0.25, 1.0, 0.85, 0.59, 0.25, 1.0, 0.85, 0.59, 0.25, 1.0, 0.85, 0.59, 0.25, 1.0, 0.85, 0.59, 0.25, 1.0, 0.85, 0.59, 0.25, 1.0, 0.85, 0.59, 0.25, 1.0, 0.85, 0.59, 0.25, 1.0, 0.85, 0.59, 0.25, 1.0, 0.85, 0.59, 0.25, 1.0, 0.85, 0.59, 0.25, 1.0, 0.85, 0.59, 0.25, 1.0, 0.85, 0.59, 0.25, 1.0, 0.85, 0.59, 0.25, 1.0, 0.85, 0.59, 0.25, 1.0, 0.85, 0.59, 0.25, 1.0, 0.85, 0.59, 0.25, 1.0, 0.85, 0.59, 0.25, 1.0, 0.85, 0.59, 0.25, 1.0, 0.85, 0.59, 0.25, 1.0, 0.85, 0.59, 0.25, 1.0, 0.85, 0.59, 0.25, 1.0, 0.85, 0.59, 0.25, 1.0, 0.85, 0.59, 0.25, 1.0, 0.85, 0.59, 0.25, 1.0, 0.85, 0.59, 0.25, 1.0, 0.85, 0.59, 0.25, 1.0, 0.85, 0.59, 0.25, 1.0, 0.85, 0.59, 0.25, 1.0, 0.85, 0.59, 0.25, 1.0, 0.85, 0.59, 0.25, 1.0, 0.85, 0.59, 0.25, 1.0, 0.85, 0.59, 0.25, 1.0, 0.85, 0.59, 0.25, 1.0, 0.85, 0.59, 0.25, 1.0, 0.85, 0.59, 0.25, 1.0, 0.85, 0.59, 0.25, 1.0, 0.85, 0.59, 0.25, 1.0, 0.85, 0.59, 0.25, 1.0, 0.85, 0.59, 0.25, 1.0, 0.85, 0.59, 0.25, 1.0, 0.85, 0.59, 0.25, 1.0, 0.85, 0.59, 0.25, 1.0, 0.85, 0.59, 0.25, 1.0, 0.85, 0.59, 0.25, 1.0, 0.85, 0.59, 0.25, 1.0, 0.85, 0.59, 0.25, 1.0, 0.85, 0.59, 0.25, 1.0, 0.85, 0.59, 0.25, 1.0, 0.85, 0.59, 0.25, 1.0, 0.85, 0.59, 0.25, 1.0, 0.85, 0.59, 0.25, 1.0, 0.85, 0.59, 0.25, 1.0, 0.85, 0.59, 0.25, 1.0, 0.85, 0.59, 0.25, 1.0, 0.85, 0.59, 0.25, 1.0, 0.85, 0.59, 0.25, 1.0, 0.85, 0.59, 0.25, 1.0, 0.85, 0.59, 0.25, 1.0, 0.85, 0.59, 0.25, 1.0, 0.85, 0.59, 0.25, 1.0, 0.85, 0.59, 0.25, 1.0, 0.85, 0.59, 0.25, 1.0, 0.85, 0.59, 0.25, 1.0, 0.85, 0.59, 0.25, 1.0, 0.85, 0.59, 0.25, 1.0, 0.85, 0.59, 0.25, 1.0, 0.85, 0.59, 0.25, 1.0, 0.85, 0.59, 0.25, 1.0, 0.85, 0.59, 0.25, 1.0, 0.85, 0.59, 0.25, 1.0, 0.85, 0.59, 0.25, 1.0, 0.85, 0.59, 0.25, 1.0, 0.85, 0.59, 0.25, 1.0, 0.85, 0.59, 0.25, 1.0, 0.85, 0.59, 0.25, 1.0, 0.85, 0.59, 0.25, 1.0, 0.85, 0.59, 0.25, 1.0, 0.85, 0.59, 0.25, 1.0, 0.85, 0.59, 0.25, 1.0, 0.85, 0.59, 0.25, 1.0, 0.85, 0.59, 0.25, 1.0, 0.85, 0.59, 0.25, 1.0, 0.85, 0.59, 0.25, 1.0, 0.85, 0.59, 0.25, 1.0, 0.85, 0.59, 0.25, 1.0, 0.85, 0.59, 0.25, 1.0, 0.85, 0.59, 0.25, 1.0, 0.85, 0.59, 0.25, 1.0, 0.85, 0.59, 0.25, 1.0, 0.85, 0.59, 0.25, 1.0, 0.85, 0.59, 0.25, 1.0, 0.85, 0.59, 0.25, 1.0, 0.85, 0.59, 0.25, 1.0, 0.85, 0.59, 0.25, 1.0, 0.85, 0.59, 0.25, 1.0, 0.85, 0.59, 0.25, 1.0, 0.85, 0.59, 0.25, 1.0, 0.85, 0.59, 0.25, 1.0, 0.85, 0.59, 0.25, 1.0, 0.85, 0.59, 0.25, 1.0, 0.85, 0.59, 0.25, 1.0, 0.85, 0.59, 0.25, 1.0, 0.85, 0.59, 0.25, 1.0, 0.85, 0.59, 0.25, 1.0, 0.85, 0.59, 0.25, 1.0, 0.85, 0.59, 0.25, 1.0, 0.85, 0.59, 0.25, 1.0, 0.85, 0.59, 0.25, 1.0, 0.85, 0.59, 0.25, 1.0, 0.85, 0.59, 0.25, 1.0, 0.85, 0.59, 0.25, 1.0, 0.85, 0.59, 0.25, 1.0, 0.85, 0.59, 0.25, 1.0, 0.85, 0.59, 0.25, 1.0, 0.85, 0.59, 0.25, 1.0, 0.85, 0.59, 0.25, 1.0, 0.85, 0.59, 0.25, 1.0, 0.85, 0.59, 0.25, 1.0, 0.85, 0.59, 0.25, 1.0, 0.85, 0.59, 0.25, 1.0, 0.85, 0.59, 0.25, 1.0, 0.85, 0.59, 0.25, 1.0, 0.85, 0.59, 0.25, 1.0, 0.85, 0.59, 0.25, 1.0, 0.85, 0.59, 0.25, 1.0, 0.85, 0.59, 0.25, 1.0, 0.85, 0.59, 0.25, 1.0, 0.85, 0.59, 0.25, 1.0, 0.85, 0.59, 0.25, 1.0, 0.85, 0.59, 0.25, 1.0, 0.85, 0.59, 0.25, 1.0, 0.85, 0.59, 0.25, 1.0, 0.85, 0.59, 0.25, 1.0, 0.85, 0.59, 0.25, 1.0, 0.85, 0.59, 0.25, 1.0, 0.85, 0.59, 0.25, 1.0, 0.85, 0.59, 0.25, 1.0, 0.85, 0.59, 0.25, 1.0, 0.85, 0.59, 0.25, 1.0, 0.85, 0.59, 0.25, 1.0, 0.85, 0.59, 0.25, 1.0, 0.85, 0.59, 0.25, 1.0, 0.85, 0.59, 0.25, 1.0, 0.85, 0.59, 0.25, 1.0, 0.85, 0.59, 0.25, 1.0, 0.85, 0.59, 0.25, 1.0, 0.85, 0.59, 0.25, 1.0, 0.85, 0.59, 0.25, 1.0, 0.85, 0.59, 0.25, 1.0, 0.85, 0.59, 0.25, 1.0, 0.85, 0.59, 0.25, 1.0, 0.85, 0.59, 0.25, 1.0, 0.85, 0.59, 0.25, 1.0, 0.85, 0.59, 0.25, 1.0, 0.85, 0.59, 0.25, 1.0, 0.85, 0.59, 0.25, 1.0, 0.85, 0.59, 0.25, 1.0, 0.85, 0.59, 0.25, 1.0, 0.85, 0.59, 0.25, 1.0, 0.85, 0.59, 0.25, 1.0, 0.85, 0.59, 0.25, 1.0, 0.85, 0.59, 0.25, 1.0, 0.85, 0.59, 0.25, 1.0, 0.85, 0.59, 0.25, 1.0, 0.85, 0.59, 0.25, 1.0, 0.85, 0.59, 0.25, 1.0, 0.85, 0.59, 0.25, 1.0, 0.85, 0.59, 0.25, 1.0, 0.85, 0.59, 0.25, 1.0, 0.85, 0.59, 0.25, 1.0, 0.85, 0.59, 0.25, 1.0, 0.85, 0.59, 0.25, 1.0, 0.85, 0.59, 0.25, 1.0, 0.85, 0.59, 0.25, 1.0, 0.85, 0.59, 0.25, 1.0, 0.85, 0.59, 0.25, 1.0, 0.85, 0.59, 0.25, 1.0, 0.85, 0.59, 0.25, 1.0, 0.85, 0.59, 0.25, 1.0, 0.85, 0.59, 0.25, 1.0, 0.85, 0.59, 0.25, 1.0, 0.85, 0.59, 0.25, 1.0, 0.85, 0.59, 0.25, 1.0, 0.85, 0.59, 0.25, 1.0, 0.85, 0.59, 0.25, 1.0, 0.85, 0.59, 0.25, 1.0, 0.85, 0.59, 0.25, 1.0, 0.85, 0.59, 0.25, 1.0, 0.85, 0.59, 0.25, 1.0, 0.85, 0.59, 0.25, 1.0, 0.85, 0.59, 0.25, 1.0, 0.85, 0.59, 0.25, 1.0, 0.85, 0.59, 0.25, 1.0, 0.85, 0.59, 0.25, 1.0, 0.85, 0.59, 0.25, 1.0, 0.85, 0.59, 0.25, 1.0, 0.85, 0.59, 0.25, 1.0, 0.85, 0.59, 0.25, 1.0, 0.85, 0.59, 0.25, 1.0, 0.85, 0.59, 0.25, 1.0, 0.65, 0.72, 0.72, 1.0, 0.65, 0.72, 0.72, 1.0, 0.65, 0.72, 0.72, 1.0, 0.65, 0.72, 0.72, 1.0, 0.65, 0.72, 0.72, 1.0, 0.65, 0.72, 0.72, 1.0, 0.65, 0.72, 0.72, 1.0, 0.65, 0.72, 0.72, 1.0, 0.65, 0.72, 0.72, 1.0, 0.65, 0.72, 0.72, 1.0, 0.65, 0.72, 0.72, 1.0, 0.65, 0.72, 0.72, 1.0, 0.65, 0.72, 0.72, 1.0, 0.65, 0.72, 0.72, 1.0, 0.65, 0.72, 0.72, 1.0, 0.65, 0.72, 0.72, 1.0, 0.65, 0.72, 0.72, 1.0, 0.65, 0.72, 0.72, 1.0, 0.65, 0.72, 0.72, 1.0, 0.65, 0.72, 0.72, 1.0, 0.65, 0.72, 0.72, 1.0, 0.65, 0.72, 0.72, 1.0, 0.65, 0.72, 0.72, 1.0, 0.65, 0.72, 0.72, 1.0, 0.65, 0.72, 0.72, 1.0, 0.65, 0.72, 0.72, 1.0, 0.65, 0.72, 0.72, 1.0, 0.65, 0.72, 0.72, 1.0, 0.65, 0.72, 0.72, 1.0, 0.65, 0.72, 0.72, 1.0, 0.65, 0.72, 0.72, 1.0, 0.65, 0.72, 0.72, 1.0])
me_cone.materials.append(mat_hospital_vertex_opaque)
me_cone.update()

# ---- objects
ob_construction_scaffold = bpy.data.objects.new('construction_scaffold', me_cone)

# ---- transforms, parenting, visibility, modifiers, constraints
ob_construction_scaffold.location = (0.0, 0.0, 0.0)
_vg = ob_construction_scaffold.vertex_groups.new(name='root')

# ---- collection membership
scene.collection.objects.link(ob_construction_scaffold)

# ---- scene / render settings (as saved in the file)
scene.frame_start = 1; scene.frame_end = 49; scene.frame_set(1)
scene.render.engine = 'BLENDER_EEVEE_NEXT'
bpy.context.view_layer.update()

# ---- added for rendering (the .blend has no active camera and no usable light): camera, sun + grey world if the file has none
cam_auto = bpy.data.cameras.new('AutoCamera')
cam_auto.lens = 50.0
cam_auto.sensor_width = 36.0
cam_auto.clip_end = 1000.0
ob_auto_camera = bpy.data.objects.new('AutoCamera', cam_auto)
scene.collection.objects.link(ob_auto_camera)
ob_auto_camera.location = (4.25717, -4.95861, 4.31515)
ob_auto_camera.rotation_euler = (1.09748, -7.21219e-08, 0.694738)
scene.camera = ob_auto_camera
light_auto_sun = bpy.data.lights.new('AutoSun', 'SUN')
light_auto_sun.energy = 3.0
light_auto_sun.angle = 0.0523599
ob_auto_sun = bpy.data.objects.new('AutoSun', light_auto_sun)
scene.collection.objects.link(ob_auto_sun)
ob_auto_sun.rotation_euler = (0.872665, 0.174533, 0.523599)
if scene.world is None:
    world_auto = bpy.data.worlds.new('AutoWorld')
    world_auto.color = (0.3, 0.3, 0.3)
    scene.world = world_auto
bpy.context.view_layer.update()
